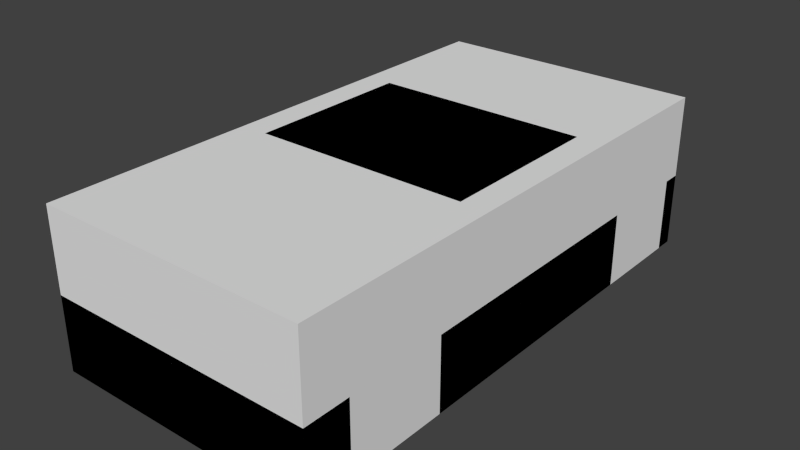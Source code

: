# Source: base.blend  (saved by Blender 2.81.16; exported with 4.5.12 LTS)
import bpy
from mathutils import Matrix  # noqa: F401  (used for matrix-valued properties, if any)

bpy.ops.wm.read_factory_settings(use_empty=True)
scene = bpy.context.scene
scene.name = 'Scene'

# ---- materials (node trees are filled in below, after node groups)
mat_material___eeeeee___primary = bpy.data.materials.new('Material [#eeeeee] [primary]')
mat_material___eeeeee___primary.alpha_threshold = 0.0
mat_material___eeeeee___primary.use_transparent_shadow = False
mat_material___eeeeee___primary.roughness = 0.5
mat_material___eeeeee___primary.specular_intensity = 0.0

# ---- material node trees

# ---- world
world_world = bpy.data.worlds.new('World'); scene.world = world_world
world_world.color = (0.05088, 0.05088, 0.05088)
world_world.use_sun_shadow = False
world_world.sun_shadow_jitter_overblur = 0.0
world_world.cycles.sampling_method = 'NONE'
world_world.cycles.sample_map_resolution = 256

# ---- meshes
me_chassis = bpy.data.meshes.new('chassis')
me_chassis.from_pydata([(0.0, -1.901, -0.04076), (0.9201, -1.901, -0.04076), (0.0, -1.768, 0.6265), (0.8611, -1.768, 0.6265), (0.0, 1.675, -0.04076), (0.9201, 1.675, -0.04076), (0.0, 1.675, 0.5703), (0.8615, 1.675, 0.5703), (0.9201, -1.901, 0.4602), (0.0, -1.901, 0.4602), (0.9201, 1.675, 0.4602), (0.0, 1.675, 0.4602), (0.0, -0.4974, -0.04076), (0.0, -0.4974, 1.017), (0.7337, -0.4974, 1.017), (0.9201, -0.4974, -0.04076), (0.9201, -0.4974, 0.4602), (0.0, 0.6555, 1.017), (0.9201, 0.6555, -0.04076), (0.9201, 0.6555, 0.4602), (0.0, 0.6555, -0.04076), (0.7337, 0.6555, 1.017), (0.0, 1.14, 0.5703), (0.9201, 1.14, 0.4602), (0.8615, 1.14, 0.5703), (0.9201, 1.55, -0.04076), (0.8611, -1.059, 0.6265), (0.0, -1.059, 0.6265), (0.0, 0.9013, -0.04076), (0.9201, -1.059, 0.4602), (0.8611, -1.587, 0.6265), (0.9201, -0.8857, -0.04076), (0.9201, -0.8857, 0.4602), (0.0, -0.8857, -0.04076), (0.0, -1.587, -0.04076), (0.0, -1.587, 0.6265), (0.9201, -1.587, -0.04076), (0.9201, -1.587, 0.4602), (0.0, 1.55, 0.5703), (0.9201, 0.9013, -0.04076), (0.9201, 0.9013, 0.4602), (0.9201, 1.55, 0.4602), (0.0, 1.55, -0.04076), (0.8615, 1.55, 0.5703)], [], [(8, 3, 2, 9), (10, 11, 6, 7), (41, 25, 5, 10), (38, 43, 7, 6), (25, 42, 4, 5), (43, 41, 10, 7), (5, 4, 11, 10), (1, 8, 9, 0), (13, 27, 26, 14), (31, 33, 12, 15), (32, 14, 26), (32, 31, 15, 16), (14, 16, 19, 21), (15, 12, 20, 18), (13, 14, 21, 17), (16, 15, 18, 19), (24, 21, 40), (17, 21, 24, 22), (24, 23, 41, 43), (40, 21, 19), (35, 30, 26, 27), (23, 24, 40), (30, 37, 29, 26), (18, 20, 28, 39), (32, 16, 14), (19, 18, 39, 40), (26, 29, 32), (3, 8, 37, 30), (1, 0, 34, 36), (2, 3, 30, 35), (8, 1, 36, 37), (22, 24, 43, 38)])
me_chassis.materials.append(mat_material___eeeeee___primary)
me_chassis.use_remesh_preserve_volume = False
me_chassis.use_remesh_preserve_attributes = False
me_chassis.use_mirror_vertex_groups = False
me_chassis.update()
me_collision = bpy.data.meshes.new('collision')
me_collision.from_pydata([(-0.9201, -1.901, -0.04076), (-0.9201, -1.901, 1.017), (-0.9201, 1.675, -0.04076), (-0.9201, 1.675, 1.017), (0.9201, -1.901, -0.04076), (0.9201, -1.901, 1.017), (0.9201, 1.675, -0.04076), (0.9201, 1.675, 1.017)], [], [(0, 1, 3, 2), (2, 3, 7, 6), (6, 7, 5, 4), (4, 5, 1, 0), (2, 6, 4, 0), (7, 3, 1, 5)])
_uv = me_collision.uv_layers.new(name='UVMap')
_uv.uv.foreach_set('vector', [0.375, 0.0, 0.625, 0.0, 0.625, 0.25, 0.375, 0.25, 0.375, 0.25, 0.625, 0.25, 0.625, 0.5, 0.375, 0.5, 0.375, 0.5, 0.625, 0.5, 0.625, 0.75, 0.375, 0.75, 0.375, 0.75, 0.625, 0.75, 0.625, 1.0, 0.375, 1.0, 0.125, 0.5, 0.375, 0.5, 0.375, 0.75, 0.125, 0.75, 0.625, 0.5, 0.875, 0.5, 0.875, 0.75, 0.625, 0.75])
me_collision.use_remesh_fix_poles = True
me_collision.use_remesh_preserve_attributes = False
me_collision.use_mirror_vertex_groups = False
me_collision.update()

# ---- objects
ob_chassis = bpy.data.objects.new('chassis', me_chassis)
ob_exhaust = bpy.data.objects.new('exhaust', None)
ob_headlight_l = bpy.data.objects.new('headlight_l', None)
ob_headlight_r = bpy.data.objects.new('headlight_r', None)
ob_taillight_l = bpy.data.objects.new('taillight_l', None)
ob_taillight_r = bpy.data.objects.new('taillight_r', None)
ob_wheel_fl = bpy.data.objects.new('wheel_fl', None)
ob_wheel_fr = bpy.data.objects.new('wheel_fr', None)
ob_wheel_rl = bpy.data.objects.new('wheel_rl', None)
ob_wheel_rr = bpy.data.objects.new('wheel_rr', None)
ob_collision = bpy.data.objects.new('collision', me_collision)

# ---- transforms, parenting, visibility, modifiers, constraints
ob_chassis.location = (0.0, 0.0, 0.0)
ob_chassis.lineart.crease_threshold = 0.0
_m = ob_chassis.modifiers.new('Mirror', 'MIRROR')
ob_exhaust.location = (0.2351, 1.675, 0.0)
ob_exhaust.empty_image_offset = (0.0, 0.0)
ob_exhaust.lineart.crease_threshold = 0.0
ob_headlight_l.location = (0.7405, -1.912, 0.4792)
ob_headlight_l.empty_image_offset = (0.0, 0.0)
ob_headlight_l.lineart.crease_threshold = 0.0
ob_headlight_r.location = (-0.7405, -1.912, 0.4792)
ob_headlight_r.empty_image_offset = (0.0, 0.0)
ob_headlight_r.lineart.crease_threshold = 0.0
ob_taillight_l.location = (0.7405, 1.675, 0.4792)
ob_taillight_l.empty_image_offset = (0.0, 0.0)
ob_taillight_l.lineart.crease_threshold = 0.0
ob_taillight_r.location = (-0.7405, 1.675, 0.4792)
ob_taillight_r.empty_image_offset = (0.0, 0.0)
ob_taillight_r.lineart.crease_threshold = 0.0
ob_wheel_fl.location = (0.8252, -1.212, 0.12)
ob_wheel_fl.empty_image_offset = (0.0, 0.0)
ob_wheel_fl.lineart.crease_threshold = 0.0
ob_wheel_fr.location = (-0.8252, -1.212, 0.12)
ob_wheel_fr.empty_image_offset = (0.0, 0.0)
ob_wheel_fr.lineart.crease_threshold = 0.0
ob_wheel_rl.location = (0.8252, 1.237, 0.12)
ob_wheel_rl.empty_image_offset = (0.0, 0.0)
ob_wheel_rl.lineart.crease_threshold = 0.0
ob_wheel_rr.location = (-0.8252, 1.237, 0.12)
ob_wheel_rr.empty_image_offset = (0.0, 0.0)
ob_wheel_rr.lineart.crease_threshold = 0.0
ob_collision.location = (0.0, 0.0, 0.0)
ob_collision.lineart.crease_threshold = 0.0

# ---- collection membership
scene.collection.objects.link(ob_chassis)
scene.collection.objects.link(ob_exhaust)
scene.collection.objects.link(ob_headlight_l)
scene.collection.objects.link(ob_headlight_r)
scene.collection.objects.link(ob_taillight_l)
scene.collection.objects.link(ob_taillight_r)
scene.collection.objects.link(ob_wheel_fl)
scene.collection.objects.link(ob_wheel_fr)
scene.collection.objects.link(ob_wheel_rl)
scene.collection.objects.link(ob_wheel_rr)
scene.collection.objects.link(ob_collision)

# ---- scene / render settings (as saved in the file)
scene.frame_start = 1; scene.frame_end = 250; scene.frame_set(1)
scene.render.engine = 'BLENDER_EEVEE_NEXT'
scene.render.resolution_percentage = 50
scene.render.dither_intensity = 0.0
scene.cycles.use_denoising = False
scene.cycles.samples = 10
scene.cycles.sampling_pattern = 'TABULATED_SOBOL'
scene.cycles.light_sampling_threshold = 0.0
scene.cycles.use_adaptive_sampling = False
scene.cycles.use_light_tree = False
scene.cycles.blur_glossy = 0.0
scene.cycles.pixel_filter_type = 'GAUSSIAN'
scene.cycles.sample_clamp_indirect = 0.0
scene.view_settings.view_transform = 'Standard'
bpy.context.view_layer.update()

# ---- added for rendering (the .blend has no active camera and no usable light): camera, sun
cam_auto = bpy.data.cameras.new('AutoCamera')
cam_auto.lens = 50.0
cam_auto.sensor_width = 36.0
cam_auto.clip_end = 1000.0
ob_auto_camera = bpy.data.objects.new('AutoCamera', cam_auto)
scene.collection.objects.link(ob_auto_camera)
ob_auto_camera.location = (3.84745, -4.72968, 3.56624)
ob_auto_camera.rotation_euler = (1.09748, -7.21219e-08, 0.694738)
scene.camera = ob_auto_camera
light_auto_sun = bpy.data.lights.new('AutoSun', 'SUN')
light_auto_sun.energy = 3.0
light_auto_sun.angle = 0.0523599
ob_auto_sun = bpy.data.objects.new('AutoSun', light_auto_sun)
scene.collection.objects.link(ob_auto_sun)
ob_auto_sun.rotation_euler = (0.872665, 0.174533, 0.523599)
bpy.context.view_layer.update()
